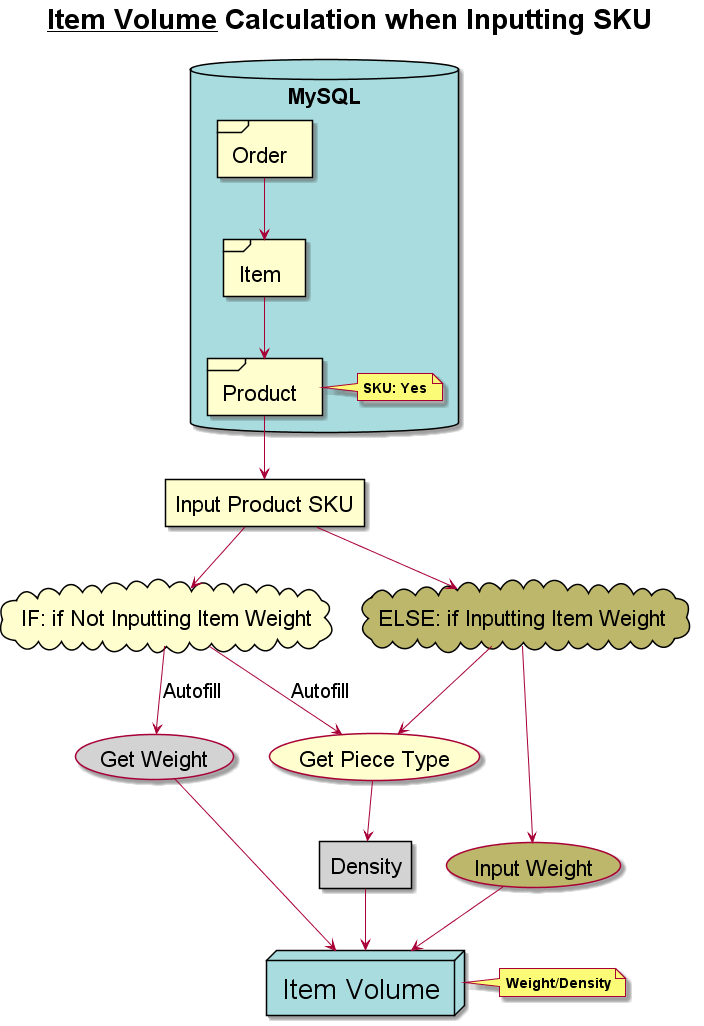

The diagram above was rendered by PlantUML. Its source (embedded in the PNG):
@startuml

title <size:28>**__Item Volume__ Calculation when Inputting SKU**</size>

skinparam database {
					BackgroundColor APPLICATION
					}

skinparam node {
				BackgroundColor APPLICATION
				FontSize 28
				BorderColor black
				}
				
skinparam defaultFont black
skinparam defaultFontSize 22

database MySQL {
				frame Order
				frame Item
				frame Product

note right of Product
<size:14>**SKU: Yes**</size>
end note 
				}
				
Order --> Item 
Item --> Product

rectangle "Input Product SKU" as sku

Product --> sku

cloud "IF: if Not Inputting Item Weight" as if

sku--> if
if --> (Get Piece Type):<size:20>Autofill</size>

(Get Weight) #LightGrey
if --> (Get Weight): <size:20>Autofill</size>

cloud "ELSE: if Inputting Item Weight" as wr #DarkKhaki

sku --> wr
wr --> (Get Piece Type)

(Input Weight) #DarkKhaki
wr ---> (Input Weight)

rectangle Density #LightGrey

(Get Piece Type) --> Density

node "Item Volume" as v 

Density --> v
(Get Weight) --> v
(Input Weight) --> v

note right of v
<size:14>**Weight/Density**</size>
end note

@enduml